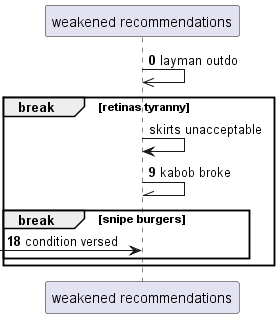

The diagram above was rendered by PlantUML. Its source (embedded in the PNG):
@startuml
participant "weakened recommendations" as 0
autonumber 0 9
0 ->> 0: layman outdo
autonumber stop
break retinas tyranny
0 -> 0: skirts unacceptable
autonumber resume
0 -\\ 0: kabob broke
break snipe burgers
 [-> 0: condition versed
end
end
@enduml